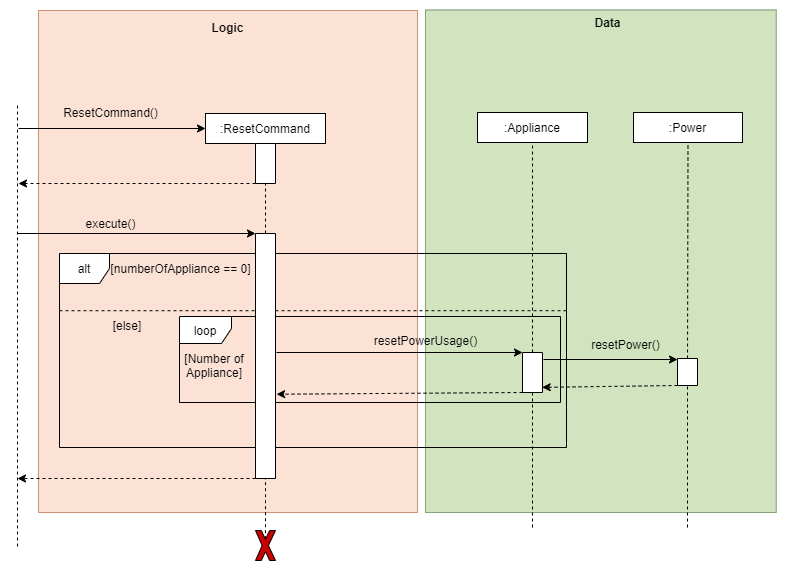

The diagram above was exported from draw.io. Its source (the exported page's mxGraphModel, read from the mxfile embedded in the PNG):
<mxGraphModel dx="1813" dy="970" grid="0" gridSize="10" guides="1" tooltips="1" connect="1" arrows="1" fold="1" page="1" pageScale="1" pageWidth="850" pageHeight="1100" math="0" shadow="0">
  <root>
    <mxCell id="0" />
    <mxCell id="1" parent="0" />
    <mxCell id="2" value="" style="group;fillColor=#fff2cc;opacity=65;strokeColor=#d6b656;" vertex="1" connectable="0" parent="1">
      <mxGeometry x="-811" y="181" width="379" height="502" as="geometry" />
    </mxCell>
    <mxCell id="3" value="" style="rounded=0;whiteSpace=wrap;html=1;fillColor=#f8cecc;strokeColor=#b85450;opacity=50;" vertex="1" parent="2">
      <mxGeometry width="379.00000000000006" height="501.99999999999994" as="geometry" />
    </mxCell>
    <mxCell id="4" value="&lt;b&gt;Logic&lt;/b&gt;" style="text;html=1;strokeColor=none;fillColor=none;align=center;verticalAlign=middle;whiteSpace=wrap;rounded=0;opacity=50;" vertex="1" parent="2">
      <mxGeometry x="140.8445945945946" y="8.366666666666665" width="97.31081081081082" height="16.73333333333333" as="geometry" />
    </mxCell>
    <mxCell id="5" value="" style="group;strokeColor=#36393d;fillColor=#B6D17C;opacity=65;" vertex="1" connectable="0" parent="1">
      <mxGeometry x="-424" y="180.56" width="350.62" height="502.44" as="geometry" />
    </mxCell>
    <mxCell id="6" value="" style="rounded=0;whiteSpace=wrap;html=1;fillColor=#d5e8d4;strokeColor=#82b366;opacity=50;" vertex="1" parent="1">
      <mxGeometry x="-424" y="180.56" width="351" height="502.44" as="geometry" />
    </mxCell>
    <mxCell id="7" value="alt" style="shape=umlFrame;whiteSpace=wrap;html=1;width=50;height=30;" vertex="1" parent="1">
      <mxGeometry x="-790" y="424" width="507" height="194" as="geometry" />
    </mxCell>
    <mxCell id="8" value="" style="endArrow=none;dashed=1;html=1;entryX=0.5;entryY=1;entryDx=0;entryDy=0;" edge="1" target="21" parent="1">
      <mxGeometry width="50" height="50" relative="1" as="geometry">
        <mxPoint x="-317.00000000000045" y="553" as="sourcePoint" />
        <mxPoint x="-507" y="586" as="targetPoint" />
      </mxGeometry>
    </mxCell>
    <mxCell id="9" value="loop" style="shape=umlFrame;whiteSpace=wrap;html=1;width=52;height=27;" vertex="1" parent="1">
      <mxGeometry x="-670" y="487" width="381" height="86" as="geometry" />
    </mxCell>
    <mxCell id="10" value="" style="endArrow=none;dashed=1;html=1;entryX=1;entryY=0.5;entryDx=0;entryDy=0;exitX=0;exitY=0.5;exitDx=0;exitDy=0;" edge="1" source="30" target="23" parent="1">
      <mxGeometry width="50" height="50" relative="1" as="geometry">
        <mxPoint x="-724" y="1014" as="sourcePoint" />
        <mxPoint x="-724" y="284" as="targetPoint" />
      </mxGeometry>
    </mxCell>
    <mxCell id="11" value="" style="endArrow=none;dashed=1;html=1;entryX=0.5;entryY=1;entryDx=0;entryDy=0;" edge="1" source="23" target="12" parent="1">
      <mxGeometry width="50" height="50" relative="1" as="geometry">
        <mxPoint x="-724" y="944" as="sourcePoint" />
        <mxPoint x="-514" y="534" as="targetPoint" />
      </mxGeometry>
    </mxCell>
    <mxCell id="12" value=":&lt;span&gt;ResetCommand&lt;/span&gt;" style="rounded=0;whiteSpace=wrap;html=1;" vertex="1" parent="1">
      <mxGeometry x="-644" y="284" width="120" height="30" as="geometry" />
    </mxCell>
    <mxCell id="13" value="" style="endArrow=classic;html=1;entryX=0;entryY=0.5;entryDx=0;entryDy=0;" edge="1" target="12" parent="1">
      <mxGeometry width="50" height="50" relative="1" as="geometry">
        <mxPoint x="-831" y="299" as="sourcePoint" />
        <mxPoint x="-784" y="274" as="targetPoint" />
      </mxGeometry>
    </mxCell>
    <mxCell id="14" value="" style="endArrow=none;dashed=1;html=1;" edge="1" parent="1">
      <mxGeometry width="50" height="50" relative="1" as="geometry">
        <mxPoint x="-832" y="717" as="sourcePoint" />
        <mxPoint x="-832" y="274" as="targetPoint" />
      </mxGeometry>
    </mxCell>
    <mxCell id="15" value="ResetCommand()" style="text;html=1;align=center;verticalAlign=middle;resizable=0;points=[];autosize=1;" vertex="1" parent="1">
      <mxGeometry x="-794" y="273" width="110" height="20" as="geometry" />
    </mxCell>
    <mxCell id="16" value="" style="endArrow=classic;html=1;entryX=0;entryY=1;entryDx=0;entryDy=0;" edge="1" target="30" parent="1">
      <mxGeometry width="50" height="50" relative="1" as="geometry">
        <mxPoint x="-832" y="404" as="sourcePoint" />
        <mxPoint x="-734" y="404.0000000000007" as="targetPoint" />
      </mxGeometry>
    </mxCell>
    <mxCell id="17" value="execute()" style="text;html=1;align=center;verticalAlign=middle;resizable=0;points=[];autosize=1;" vertex="1" parent="1">
      <mxGeometry x="-774" y="384" width="70" height="20" as="geometry" />
    </mxCell>
    <mxCell id="18" value="" style="endArrow=classic;html=1;exitX=1;exitY=1;exitDx=0;exitDy=0;dashed=1;verticalAlign=bottom;" edge="1" source="30" parent="1">
      <mxGeometry x="-0.0323" width="50" height="50" relative="1" as="geometry">
        <mxPoint x="-734" y="993.9999999999993" as="sourcePoint" />
        <mxPoint x="-832" y="649" as="targetPoint" />
        <mxPoint as="offset" />
      </mxGeometry>
    </mxCell>
    <mxCell id="19" style="edgeStyle=orthogonalEdgeStyle;rounded=0;orthogonalLoop=1;jettySize=auto;html=1;exitX=0.5;exitY=1;exitDx=0;exitDy=0;dashed=1;" edge="1" parent="1">
      <mxGeometry relative="1" as="geometry">
        <mxPoint x="-794" y="514" as="sourcePoint" />
        <mxPoint x="-794" y="514" as="targetPoint" />
      </mxGeometry>
    </mxCell>
    <mxCell id="20" value="" style="endArrow=none;dashed=1;html=1;entryX=0.5;entryY=1;entryDx=0;entryDy=0;" edge="1" parent="1">
      <mxGeometry width="50" height="50" relative="1" as="geometry">
        <mxPoint x="-369" y="464" as="sourcePoint" />
        <mxPoint x="-369" y="464" as="targetPoint" />
      </mxGeometry>
    </mxCell>
    <mxCell id="21" value=":Appliance" style="rounded=0;whiteSpace=wrap;html=1;" vertex="1" parent="1">
      <mxGeometry x="-372" y="283" width="110" height="30" as="geometry" />
    </mxCell>
    <mxCell id="22" value="" style="rounded=0;whiteSpace=wrap;html=1;direction=south;" vertex="1" parent="1">
      <mxGeometry x="-327" y="523" width="20" height="40" as="geometry" />
    </mxCell>
    <mxCell id="23" value="" style="rounded=0;whiteSpace=wrap;html=1;direction=south;" vertex="1" parent="1">
      <mxGeometry x="-594" y="314" width="20" height="40" as="geometry" />
    </mxCell>
    <mxCell id="24" value="" style="endArrow=none;dashed=1;html=1;entryX=1;entryY=0.5;entryDx=0;entryDy=0;exitX=0.5;exitY=0.29;exitDx=0;exitDy=0;exitPerimeter=0;" edge="1" source="25" target="30" parent="1">
      <mxGeometry width="50" height="50" relative="1" as="geometry">
        <mxPoint x="-584" y="701" as="sourcePoint" />
        <mxPoint x="-234" y="614" as="targetPoint" />
      </mxGeometry>
    </mxCell>
    <mxCell id="25" value="" style="verticalLabelPosition=bottom;verticalAlign=top;html=1;shape=mxgraph.basic.x;fillColor=#CC0000;" vertex="1" parent="1">
      <mxGeometry x="-594" y="701" width="20" height="30" as="geometry" />
    </mxCell>
    <mxCell id="26" value="" style="endArrow=none;dashed=1;html=1;entryX=1;entryY=0.5;entryDx=0;entryDy=0;" edge="1" target="22" parent="1">
      <mxGeometry width="50" height="50" relative="1" as="geometry">
        <mxPoint x="-317" y="698" as="sourcePoint" />
        <mxPoint x="-317" y="626" as="targetPoint" />
      </mxGeometry>
    </mxCell>
    <mxCell id="27" value="&lt;font style=&quot;font-size: 12px&quot;&gt;[numberOfAppliance == 0]&lt;/font&gt;" style="text;html=1;strokeColor=none;fillColor=none;align=center;verticalAlign=middle;whiteSpace=wrap;rounded=0;" vertex="1" parent="1">
      <mxGeometry x="-740" y="426.5" width="143" height="25" as="geometry" />
    </mxCell>
    <mxCell id="28" value="&lt;font style=&quot;font-size: 12px&quot;&gt;[else]&lt;/font&gt;" style="text;html=1;strokeColor=none;fillColor=none;align=center;verticalAlign=middle;whiteSpace=wrap;rounded=0;" vertex="1" parent="1">
      <mxGeometry x="-744" y="486" width="44" height="20" as="geometry" />
    </mxCell>
    <mxCell id="29" value="" style="endArrow=none;html=1;entryX=0.999;entryY=0.295;entryDx=0;entryDy=0;entryPerimeter=0;exitX=0;exitY=0.295;exitDx=0;exitDy=0;exitPerimeter=0;dashed=1;" edge="1" source="7" target="7" parent="1">
      <mxGeometry width="50" height="50" relative="1" as="geometry">
        <mxPoint x="-754" y="511" as="sourcePoint" />
        <mxPoint x="-378" y="516" as="targetPoint" />
      </mxGeometry>
    </mxCell>
    <mxCell id="30" value="" style="rounded=0;whiteSpace=wrap;html=1;direction=south;" vertex="1" parent="1">
      <mxGeometry x="-594" y="404" width="20" height="245" as="geometry" />
    </mxCell>
    <mxCell id="31" value=":Power" style="rounded=0;whiteSpace=wrap;html=1;" vertex="1" parent="1">
      <mxGeometry x="-216" y="283" width="109" height="30" as="geometry" />
    </mxCell>
    <mxCell id="32" value="" style="endArrow=none;dashed=1;html=1;entryX=0.5;entryY=1;entryDx=0;entryDy=0;" edge="1" source="33" target="31" parent="1">
      <mxGeometry width="50" height="50" relative="1" as="geometry">
        <mxPoint x="33" y="916" as="sourcePoint" />
        <mxPoint x="-162" y="310" as="targetPoint" />
      </mxGeometry>
    </mxCell>
    <mxCell id="33" value="" style="rounded=0;whiteSpace=wrap;html=1;direction=south;" vertex="1" parent="1">
      <mxGeometry x="-172" y="529" width="20" height="27" as="geometry" />
    </mxCell>
    <mxCell id="34" value="" style="endArrow=none;dashed=1;html=1;entryX=1;entryY=0.5;entryDx=0;entryDy=0;" edge="1" target="33" parent="1">
      <mxGeometry width="50" height="50" relative="1" as="geometry">
        <mxPoint x="-162" y="698" as="sourcePoint" />
        <mxPoint x="-162" y="626" as="targetPoint" />
      </mxGeometry>
    </mxCell>
    <mxCell id="35" value="" style="group" connectable="0" vertex="1" parent="1">
      <mxGeometry x="-573" y="499" width="238" height="24" as="geometry" />
    </mxCell>
    <mxCell id="36" value="" style="endArrow=classic;html=1;entryX=0;entryY=1;entryDx=0;entryDy=0;" edge="1" parent="35" target="22">
      <mxGeometry width="50" height="50" relative="1" as="geometry">
        <mxPoint y="24.000000000000004" as="sourcePoint" />
        <mxPoint x="238" y="24.000000000000004" as="targetPoint" />
      </mxGeometry>
    </mxCell>
    <mxCell id="37" value="resetPowerUsage()" style="text;html=1;align=center;verticalAlign=middle;resizable=0;points=[];autosize=1;" vertex="1" parent="35">
      <mxGeometry x="92.00341463414634" y="3" width="113" height="18" as="geometry" />
    </mxCell>
    <mxCell id="38" value="" style="endArrow=classic;html=1;dashed=1;exitX=1;exitY=1;exitDx=0;exitDy=0;" edge="1" parent="1">
      <mxGeometry width="50" height="50" relative="1" as="geometry">
        <mxPoint x="-594" y="354" as="sourcePoint" />
        <mxPoint x="-831.0000000000005" y="354" as="targetPoint" />
      </mxGeometry>
    </mxCell>
    <mxCell id="39" value="" style="group" connectable="0" vertex="1" parent="1">
      <mxGeometry x="-306" y="506" width="145.49183849149415" height="24" as="geometry" />
    </mxCell>
    <mxCell id="40" value="" style="endArrow=classic;html=1;entryX=0;entryY=1;entryDx=0;entryDy=0;" edge="1" parent="39">
      <mxGeometry width="50" height="50" relative="1" as="geometry">
        <mxPoint y="24.000000000000004" as="sourcePoint" />
        <mxPoint x="134" y="24.000000000000004" as="targetPoint" />
      </mxGeometry>
    </mxCell>
    <mxCell id="41" value="resetPower()" style="text;html=1;align=center;verticalAlign=middle;resizable=0;points=[];autosize=1;" vertex="1" parent="39">
      <mxGeometry x="42.001838491494155" width="79" height="18" as="geometry" />
    </mxCell>
    <mxCell id="42" value="" style="endArrow=classic;html=1;dashed=1;exitX=1;exitY=1;exitDx=0;exitDy=0;entryX=0.871;entryY=0.017;entryDx=0;entryDy=0;entryPerimeter=0;" edge="1" target="22" parent="1">
      <mxGeometry width="50" height="50" relative="1" as="geometry">
        <mxPoint x="-172.00000000000045" y="556" as="sourcePoint" />
        <mxPoint x="-409.00000000000045" y="556" as="targetPoint" />
      </mxGeometry>
    </mxCell>
    <mxCell id="43" value="" style="endArrow=classic;html=1;dashed=1;exitX=1;exitY=1;exitDx=0;exitDy=0;entryX=0.656;entryY=-0.055;entryDx=0;entryDy=0;entryPerimeter=0;" edge="1" source="22" target="30" parent="1">
      <mxGeometry width="50" height="50" relative="1" as="geometry">
        <mxPoint x="-438.84000000000043" y="559.17" as="sourcePoint" />
        <mxPoint x="-568" y="562" as="targetPoint" />
      </mxGeometry>
    </mxCell>
    <mxCell id="44" value="&lt;b&gt;Data&lt;/b&gt;" style="text;html=1;strokeColor=none;fillColor=none;align=center;verticalAlign=middle;whiteSpace=wrap;rounded=0;opacity=50;" vertex="1" parent="1">
      <mxGeometry x="-282.99783783783784" y="184.9979012345679" width="82.67567567567568" height="16.635802469135804" as="geometry" />
    </mxCell>
    <mxCell id="45" value="[Number of Appliance]" style="text;html=1;strokeColor=none;fillColor=none;align=center;verticalAlign=middle;whiteSpace=wrap;rounded=0;labelBackgroundColor=none;" vertex="1" parent="1">
      <mxGeometry x="-670" y="527" width="70" height="18" as="geometry" />
    </mxCell>
  </root>
</mxGraphModel>